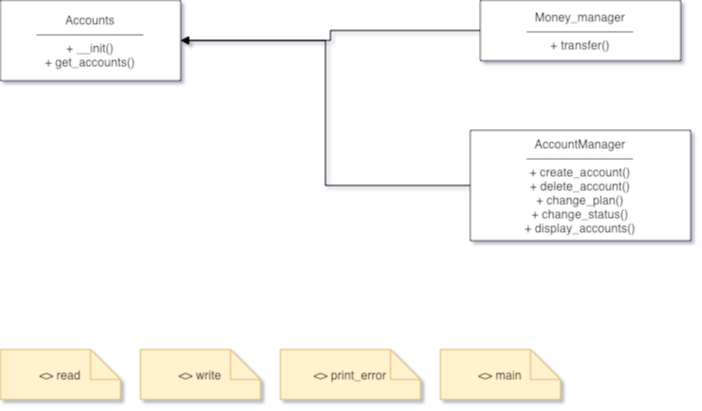

The diagram above was exported from draw.io. Its source (the exported page's mxGraphModel, read from the mxfile embedded in the PNG):
<mxGraphModel dx="1434" dy="732" grid="1" gridSize="10" guides="1" tooltips="1" connect="1" arrows="1" fold="1" page="1" pageScale="1" pageWidth="1169" pageHeight="827" math="0" shadow="0">
  <root>
    <mxCell id="0" />
    <mxCell id="1" parent="0" />
    <mxCell id="2" value="Accounts&#10;––––––––––––––––&#10;+ __init()&#10;+ get_accounts()" style="shape=umlClass;whiteSpace=wrap;html=1;" parent="1" vertex="1">
      <mxGeometry x="40" y="40" width="180" height="80" as="geometry" />
    </mxCell>
    <mxCell id="3" value="AccountManager&#10;––––––––––––––––&#10;+ create_account()&#10;+ delete_account()&#10;+ change_plan()&#10;+ change_status()&#10;+ display_accounts()" style="shape=umlClass;whiteSpace=wrap;html=1;" parent="1" vertex="1">
      <mxGeometry x="510" y="170" width="220" height="110" as="geometry" />
    </mxCell>
    <mxCell id="4" value="Money_manager&#10;––––––––––––––––&#10;+ transfer()" style="shape=umlClass;whiteSpace=wrap;html=1;" parent="1" vertex="1">
      <mxGeometry x="520" y="40" width="200" height="60" as="geometry" />
    </mxCell>
    <mxCell id="5" value="&lt;&lt;module&gt;&gt; read" style="shape=note;whiteSpace=wrap;html=1;fillColor=#FFF2CC;strokeColor=#D6B656;" parent="1" vertex="1">
      <mxGeometry x="40" y="389" width="120" height="50" as="geometry" />
    </mxCell>
    <mxCell id="6" value="&lt;&lt;module&gt;&gt; write" style="shape=note;whiteSpace=wrap;html=1;fillColor=#FFF2CC;strokeColor=#D6B656;" parent="1" vertex="1">
      <mxGeometry x="180" y="389" width="120" height="50" as="geometry" />
    </mxCell>
    <mxCell id="7" value="&lt;&lt;module&gt;&gt; print_error" style="shape=note;whiteSpace=wrap;html=1;fillColor=#FFF2CC;strokeColor=#D6B656;" parent="1" vertex="1">
      <mxGeometry x="320" y="389" width="140" height="50" as="geometry" />
    </mxCell>
    <mxCell id="8" value="&lt;&lt;module&gt;&gt; main" style="shape=note;whiteSpace=wrap;html=1;fillColor=#FFF2CC;strokeColor=#D6B656;" parent="1" vertex="1">
      <mxGeometry x="480" y="389" width="120" height="50" as="geometry" />
    </mxCell>
    <mxCell id="9" style="edgeStyle=elbowEdgeStyle;rounded=0;orthogonalLoop=1;jettySize=auto;html=1;endArrow=block;endFill=1;" parent="1" source="3" target="2" edge="1">
      <mxGeometry relative="1" as="geometry">
        <mxPoint as="targetPoint" />
      </mxGeometry>
    </mxCell>
    <mxCell id="10" style="edgeStyle=elbowEdgeStyle;rounded=0;orthogonalLoop=1;jettySize=auto;html=1;endArrow=block;endFill=1;" parent="1" source="4" target="2" edge="1">
      <mxGeometry relative="1" as="geometry">
        <mxPoint as="targetPoint" />
      </mxGeometry>
    </mxCell>
  </root>
</mxGraphModel>